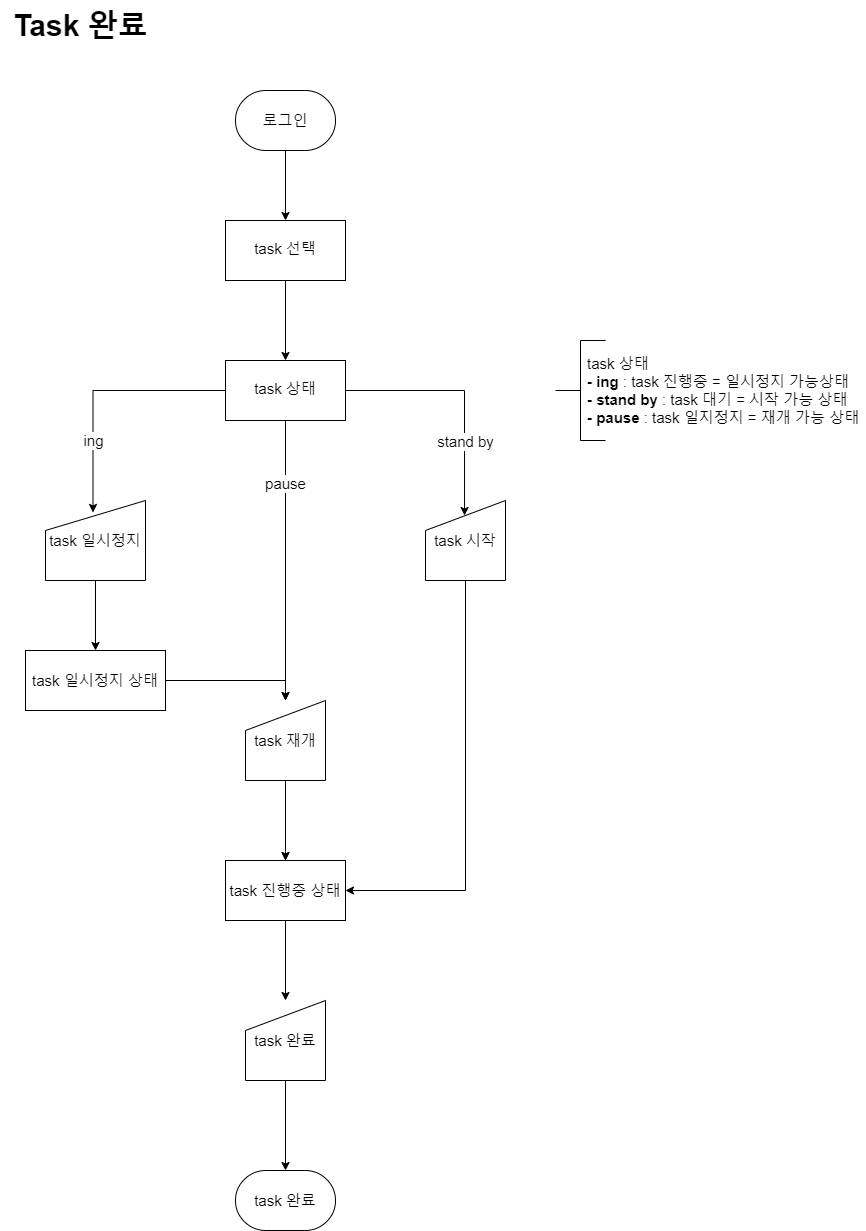

The diagram above was exported from draw.io. Its source (the exported page's mxGraphModel, read from the mxfile embedded in the PNG):
<mxGraphModel dx="786" dy="1106" grid="1" gridSize="10" guides="1" tooltips="1" connect="1" arrows="1" fold="1" page="1" pageScale="1" pageWidth="900" pageHeight="1600" math="0" shadow="0">
  <root>
    <mxCell id="WIyWlLk6GJQsqaUBKTNV-0" />
    <mxCell id="WIyWlLk6GJQsqaUBKTNV-1" parent="WIyWlLk6GJQsqaUBKTNV-0" />
    <mxCell id="yPtflfiNcy536-bFBx3U-0" value="" style="edgeStyle=orthogonalEdgeStyle;rounded=0;orthogonalLoop=1;jettySize=auto;html=1;fontSize=15;strokeWidth=1;exitX=0.5;exitY=1;exitDx=0;exitDy=0;exitPerimeter=0;" parent="WIyWlLk6GJQsqaUBKTNV-1" source="yPtflfiNcy536-bFBx3U-6" target="yPtflfiNcy536-bFBx3U-2" edge="1">
      <mxGeometry relative="1" as="geometry">
        <mxPoint x="320" y="150" as="sourcePoint" />
      </mxGeometry>
    </mxCell>
    <mxCell id="yPtflfiNcy536-bFBx3U-1" value="" style="edgeStyle=orthogonalEdgeStyle;rounded=0;orthogonalLoop=1;jettySize=auto;html=1;fontSize=15;strokeWidth=1;" parent="WIyWlLk6GJQsqaUBKTNV-1" source="yPtflfiNcy536-bFBx3U-2" target="yPtflfiNcy536-bFBx3U-10" edge="1">
      <mxGeometry relative="1" as="geometry" />
    </mxCell>
    <mxCell id="yPtflfiNcy536-bFBx3U-2" value="task 선택" style="whiteSpace=wrap;html=1;fontSize=15;shadow=0;strokeWidth=1;spacing=6;spacingTop=-4;" parent="WIyWlLk6GJQsqaUBKTNV-1" vertex="1">
      <mxGeometry x="260" y="240" width="120" height="60" as="geometry" />
    </mxCell>
    <mxCell id="yPtflfiNcy536-bFBx3U-3" value="task 상태&lt;br style=&quot;font-size: 15px;&quot;&gt;&lt;b style=&quot;font-size: 15px;&quot;&gt;- ing&lt;/b&gt; : task 진행중 = 일시정지 가능상태&lt;br style=&quot;font-size: 15px;&quot;&gt;&lt;b style=&quot;border-color: var(--border-color);&quot;&gt;- stand by&lt;/b&gt;&amp;nbsp;: task 대기 = 시작 가능 상태&lt;br style=&quot;border-color: var(--border-color);&quot;&gt;&lt;b style=&quot;font-size: 15px;&quot;&gt;- pause&lt;/b&gt; : task 일지정지 = 재개 가능 상태" style="text;html=1;strokeColor=none;fillColor=none;align=left;verticalAlign=middle;whiteSpace=wrap;rounded=0;fontSize=15;strokeWidth=1;" parent="WIyWlLk6GJQsqaUBKTNV-1" vertex="1">
      <mxGeometry x="620" y="360" width="280" height="100" as="geometry" />
    </mxCell>
    <mxCell id="yPtflfiNcy536-bFBx3U-17" value="" style="edgeStyle=orthogonalEdgeStyle;rounded=0;orthogonalLoop=1;jettySize=auto;html=1;strokeWidth=1;fontSize=15;" parent="WIyWlLk6GJQsqaUBKTNV-1" source="yPtflfiNcy536-bFBx3U-4" target="yPtflfiNcy536-bFBx3U-16" edge="1">
      <mxGeometry relative="1" as="geometry" />
    </mxCell>
    <mxCell id="yPtflfiNcy536-bFBx3U-5" value="" style="strokeWidth=1;html=1;shape=mxgraph.flowchart.annotation_2;align=left;labelPosition=right;pointerEvents=1;fontSize=15;" parent="WIyWlLk6GJQsqaUBKTNV-1" vertex="1">
      <mxGeometry x="590" y="360" width="50" height="100" as="geometry" />
    </mxCell>
    <mxCell id="yPtflfiNcy536-bFBx3U-6" value="로그인" style="strokeWidth=1;html=1;shape=mxgraph.flowchart.terminator;whiteSpace=wrap;fontSize=15;" parent="WIyWlLk6GJQsqaUBKTNV-1" vertex="1">
      <mxGeometry x="270" y="110" width="100" height="60" as="geometry" />
    </mxCell>
    <mxCell id="yPtflfiNcy536-bFBx3U-7" value="pause" style="edgeStyle=orthogonalEdgeStyle;rounded=0;orthogonalLoop=1;jettySize=auto;html=1;strokeWidth=1;fontSize=15;" parent="WIyWlLk6GJQsqaUBKTNV-1" source="yPtflfiNcy536-bFBx3U-10" target="yPtflfiNcy536-bFBx3U-4" edge="1">
      <mxGeometry x="-0.5484" relative="1" as="geometry">
        <mxPoint as="offset" />
      </mxGeometry>
    </mxCell>
    <mxCell id="yPtflfiNcy536-bFBx3U-8" value="ing" style="edgeStyle=orthogonalEdgeStyle;rounded=0;orthogonalLoop=1;jettySize=auto;html=1;exitX=0;exitY=0.5;exitDx=0;exitDy=0;entryX=0.475;entryY=0.15;entryDx=0;entryDy=0;entryPerimeter=0;strokeWidth=1;fontSize=15;" parent="WIyWlLk6GJQsqaUBKTNV-1" source="yPtflfiNcy536-bFBx3U-10" target="yPtflfiNcy536-bFBx3U-12" edge="1">
      <mxGeometry x="0.433" relative="1" as="geometry">
        <mxPoint as="offset" />
      </mxGeometry>
    </mxCell>
    <mxCell id="yPtflfiNcy536-bFBx3U-9" value="&lt;span style=&quot;color: rgb(0, 0, 0); font-family: Helvetica; font-size: 15px; font-style: normal; font-variant-ligatures: normal; font-variant-caps: normal; font-weight: 400; letter-spacing: normal; orphans: 2; text-align: center; text-indent: 0px; text-transform: none; widows: 2; word-spacing: 0px; -webkit-text-stroke-width: 0px; background-color: rgb(255, 255, 255); text-decoration-thickness: initial; text-decoration-style: initial; text-decoration-color: initial; float: none; display: inline !important;&quot;&gt;stand by&lt;/span&gt;" style="edgeStyle=orthogonalEdgeStyle;rounded=0;orthogonalLoop=1;jettySize=auto;html=1;exitX=1;exitY=0.5;exitDx=0;exitDy=0;entryX=0.488;entryY=0.188;entryDx=0;entryDy=0;entryPerimeter=0;strokeWidth=1;fontSize=15;" parent="WIyWlLk6GJQsqaUBKTNV-1" source="yPtflfiNcy536-bFBx3U-10" target="yPtflfiNcy536-bFBx3U-13" edge="1">
      <mxGeometry x="0.3947" y="1" relative="1" as="geometry">
        <mxPoint as="offset" />
      </mxGeometry>
    </mxCell>
    <mxCell id="yPtflfiNcy536-bFBx3U-10" value="task 상태" style="whiteSpace=wrap;html=1;fontSize=15;shadow=0;strokeWidth=1;spacing=6;spacingTop=-4;" parent="WIyWlLk6GJQsqaUBKTNV-1" vertex="1">
      <mxGeometry x="260" y="380" width="120" height="60" as="geometry" />
    </mxCell>
    <mxCell id="yPtflfiNcy536-bFBx3U-30" value="" style="edgeStyle=orthogonalEdgeStyle;rounded=0;orthogonalLoop=1;jettySize=auto;html=1;" parent="WIyWlLk6GJQsqaUBKTNV-1" source="yPtflfiNcy536-bFBx3U-12" target="yPtflfiNcy536-bFBx3U-29" edge="1">
      <mxGeometry relative="1" as="geometry" />
    </mxCell>
    <mxCell id="yPtflfiNcy536-bFBx3U-12" value="task 일시정지" style="shape=manualInput;whiteSpace=wrap;html=1;fontSize=15;strokeWidth=1;" parent="WIyWlLk6GJQsqaUBKTNV-1" vertex="1">
      <mxGeometry x="80" y="520" width="100" height="80" as="geometry" />
    </mxCell>
    <mxCell id="yPtflfiNcy536-bFBx3U-18" style="edgeStyle=orthogonalEdgeStyle;rounded=0;orthogonalLoop=1;jettySize=auto;html=1;exitX=0.5;exitY=1;exitDx=0;exitDy=0;entryX=0.5;entryY=0;entryDx=0;entryDy=0;strokeWidth=1;fontSize=15;" parent="WIyWlLk6GJQsqaUBKTNV-1" source="yPtflfiNcy536-bFBx3U-4" target="yPtflfiNcy536-bFBx3U-16" edge="1">
      <mxGeometry relative="1" as="geometry" />
    </mxCell>
    <mxCell id="yPtflfiNcy536-bFBx3U-13" value="task 시작" style="shape=manualInput;whiteSpace=wrap;html=1;fontSize=15;strokeWidth=1;" parent="WIyWlLk6GJQsqaUBKTNV-1" vertex="1">
      <mxGeometry x="460" y="520" width="80" height="80" as="geometry" />
    </mxCell>
    <mxCell id="yPtflfiNcy536-bFBx3U-15" value="&lt;font style=&quot;font-size: 30px;&quot;&gt;Task 완료&lt;/font&gt;" style="text;html=1;align=center;verticalAlign=middle;resizable=0;points=[];autosize=1;strokeColor=none;fillColor=none;fontSize=15;fontStyle=1;strokeWidth=1;" parent="WIyWlLk6GJQsqaUBKTNV-1" vertex="1">
      <mxGeometry x="35" y="20" width="160" height="50" as="geometry" />
    </mxCell>
    <mxCell id="yPtflfiNcy536-bFBx3U-24" value="" style="edgeStyle=orthogonalEdgeStyle;rounded=0;orthogonalLoop=1;jettySize=auto;html=1;strokeWidth=1;fontSize=15;" parent="WIyWlLk6GJQsqaUBKTNV-1" source="yPtflfiNcy536-bFBx3U-16" target="yPtflfiNcy536-bFBx3U-23" edge="1">
      <mxGeometry relative="1" as="geometry" />
    </mxCell>
    <mxCell id="yPtflfiNcy536-bFBx3U-16" value="task 진행중 상태" style="whiteSpace=wrap;html=1;fontSize=15;strokeWidth=1;" parent="WIyWlLk6GJQsqaUBKTNV-1" vertex="1">
      <mxGeometry x="260" y="880" width="120" height="60" as="geometry" />
    </mxCell>
    <mxCell id="yPtflfiNcy536-bFBx3U-28" value="" style="edgeStyle=orthogonalEdgeStyle;rounded=0;orthogonalLoop=1;jettySize=auto;html=1;strokeWidth=1;fontSize=15;" parent="WIyWlLk6GJQsqaUBKTNV-1" source="yPtflfiNcy536-bFBx3U-23" target="yPtflfiNcy536-bFBx3U-27" edge="1">
      <mxGeometry relative="1" as="geometry" />
    </mxCell>
    <mxCell id="yPtflfiNcy536-bFBx3U-23" value="task 완료" style="shape=manualInput;whiteSpace=wrap;html=1;fontSize=15;strokeWidth=1;" parent="WIyWlLk6GJQsqaUBKTNV-1" vertex="1">
      <mxGeometry x="280" y="1020" width="80" height="80" as="geometry" />
    </mxCell>
    <mxCell id="yPtflfiNcy536-bFBx3U-27" value="task 완료" style="strokeWidth=1;html=1;shape=mxgraph.flowchart.terminator;whiteSpace=wrap;fontSize=15;" parent="WIyWlLk6GJQsqaUBKTNV-1" vertex="1">
      <mxGeometry x="270" y="1190" width="100" height="60" as="geometry" />
    </mxCell>
    <mxCell id="yPtflfiNcy536-bFBx3U-33" value="" style="edgeStyle=orthogonalEdgeStyle;rounded=0;orthogonalLoop=1;jettySize=auto;html=1;entryX=0.5;entryY=0;entryDx=0;entryDy=0;" parent="WIyWlLk6GJQsqaUBKTNV-1" source="yPtflfiNcy536-bFBx3U-29" target="yPtflfiNcy536-bFBx3U-4" edge="1">
      <mxGeometry relative="1" as="geometry" />
    </mxCell>
    <mxCell id="yPtflfiNcy536-bFBx3U-29" value="task 일시정지 상태" style="whiteSpace=wrap;html=1;fontSize=15;strokeWidth=1;" parent="WIyWlLk6GJQsqaUBKTNV-1" vertex="1">
      <mxGeometry x="60" y="670" width="140" height="60" as="geometry" />
    </mxCell>
    <mxCell id="yPtflfiNcy536-bFBx3U-34" value="" style="edgeStyle=orthogonalEdgeStyle;rounded=0;orthogonalLoop=1;jettySize=auto;html=1;exitX=0.5;exitY=1;exitDx=0;exitDy=0;entryX=1;entryY=0.5;entryDx=0;entryDy=0;strokeWidth=1;fontSize=15;" parent="WIyWlLk6GJQsqaUBKTNV-1" source="yPtflfiNcy536-bFBx3U-13" target="yPtflfiNcy536-bFBx3U-16" edge="1">
      <mxGeometry relative="1" as="geometry">
        <mxPoint x="500" y="600" as="sourcePoint" />
        <mxPoint x="320" y="840" as="targetPoint" />
      </mxGeometry>
    </mxCell>
    <mxCell id="yPtflfiNcy536-bFBx3U-4" value="task 재개" style="shape=manualInput;whiteSpace=wrap;html=1;fontSize=15;strokeWidth=1;" parent="WIyWlLk6GJQsqaUBKTNV-1" vertex="1">
      <mxGeometry x="280" y="720" width="80" height="80" as="geometry" />
    </mxCell>
  </root>
</mxGraphModel>